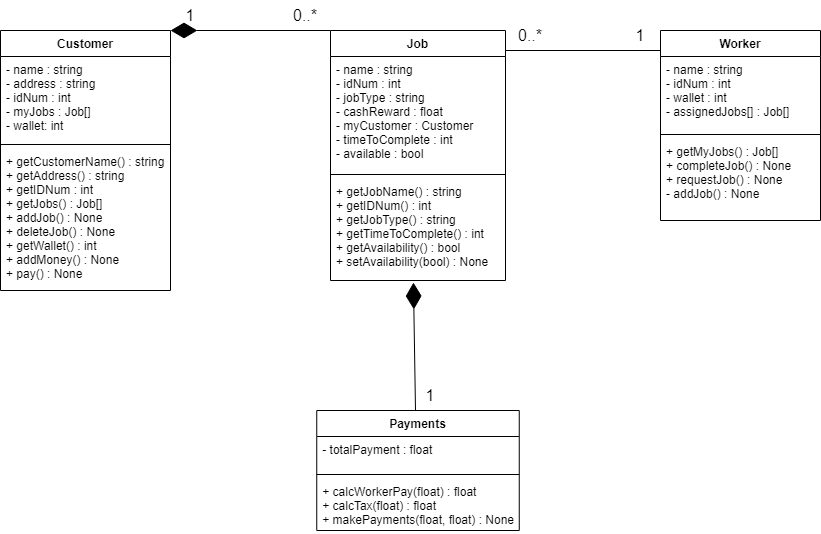

The diagram above was exported from draw.io. Its source (the exported page's mxGraphModel, read from the mxfile embedded in the PNG):
<mxGraphModel dx="1422" dy="794" grid="1" gridSize="10" guides="1" tooltips="1" connect="1" arrows="1" fold="1" page="1" pageScale="1" pageWidth="850" pageHeight="1100" math="0" shadow="0">
  <root>
    <mxCell id="0" />
    <mxCell id="1" parent="0" />
    <mxCell id="PAF2YIKiKmEz2gPix8gd-5" value="Job" style="swimlane;fontStyle=1;align=center;verticalAlign=top;childLayout=stackLayout;horizontal=1;startSize=26;horizontalStack=0;resizeParent=1;resizeParentMax=0;resizeLast=0;collapsible=1;marginBottom=0;" vertex="1" parent="1">
      <mxGeometry x="520" y="120" width="175" height="250" as="geometry" />
    </mxCell>
    <mxCell id="PAF2YIKiKmEz2gPix8gd-6" value="- name : string&#10;- idNum : int&#10;- jobType : string&#10;- cashReward : float&#10;- myCustomer : Customer&#10;- timeToComplete : int&#10;- available : bool" style="text;strokeColor=none;fillColor=none;align=left;verticalAlign=top;spacingLeft=4;spacingRight=4;overflow=hidden;rotatable=0;points=[[0,0.5],[1,0.5]];portConstraint=eastwest;" vertex="1" parent="PAF2YIKiKmEz2gPix8gd-5">
      <mxGeometry y="26" width="175" height="114" as="geometry" />
    </mxCell>
    <mxCell id="PAF2YIKiKmEz2gPix8gd-7" value="" style="line;strokeWidth=1;fillColor=none;align=left;verticalAlign=middle;spacingTop=-1;spacingLeft=3;spacingRight=3;rotatable=0;labelPosition=right;points=[];portConstraint=eastwest;" vertex="1" parent="PAF2YIKiKmEz2gPix8gd-5">
      <mxGeometry y="140" width="175" height="8" as="geometry" />
    </mxCell>
    <mxCell id="PAF2YIKiKmEz2gPix8gd-8" value="+ getJobName() : string&#10;+ getIDNum() : int&#10;+ getJobType() : string&#10;+ getTimeToComplete() : int&#10;+ getAvailability() : bool&#10;+ setAvailability(bool) : None" style="text;strokeColor=none;fillColor=none;align=left;verticalAlign=top;spacingLeft=4;spacingRight=4;overflow=hidden;rotatable=0;points=[[0,0.5],[1,0.5]];portConstraint=eastwest;" vertex="1" parent="PAF2YIKiKmEz2gPix8gd-5">
      <mxGeometry y="148" width="175" height="102" as="geometry" />
    </mxCell>
    <mxCell id="PAF2YIKiKmEz2gPix8gd-9" value="Customer" style="swimlane;fontStyle=1;align=center;verticalAlign=top;childLayout=stackLayout;horizontal=1;startSize=26;horizontalStack=0;resizeParent=1;resizeParentMax=0;resizeLast=0;collapsible=1;marginBottom=0;" vertex="1" parent="1">
      <mxGeometry x="190" y="120" width="170" height="260" as="geometry" />
    </mxCell>
    <mxCell id="PAF2YIKiKmEz2gPix8gd-10" value="- name : string&#10;- address : string&#10;- idNum : int&#10;- myJobs : Job[]&#10;- wallet: int" style="text;strokeColor=none;fillColor=none;align=left;verticalAlign=top;spacingLeft=4;spacingRight=4;overflow=hidden;rotatable=0;points=[[0,0.5],[1,0.5]];portConstraint=eastwest;" vertex="1" parent="PAF2YIKiKmEz2gPix8gd-9">
      <mxGeometry y="26" width="170" height="84" as="geometry" />
    </mxCell>
    <mxCell id="PAF2YIKiKmEz2gPix8gd-11" value="" style="line;strokeWidth=1;fillColor=none;align=left;verticalAlign=middle;spacingTop=-1;spacingLeft=3;spacingRight=3;rotatable=0;labelPosition=right;points=[];portConstraint=eastwest;" vertex="1" parent="PAF2YIKiKmEz2gPix8gd-9">
      <mxGeometry y="110" width="170" height="8" as="geometry" />
    </mxCell>
    <mxCell id="PAF2YIKiKmEz2gPix8gd-12" value="+ getCustomerName() : string&#10;+ getAddress() : string&#10;+ getIDNum : int&#10;+ getJobs() : Job[]&#10;+ addJob() : None&#10;+ deleteJob() : None&#10;+ getWallet() : int&#10;+ addMoney() : None&#10;+ pay() : None" style="text;strokeColor=none;fillColor=none;align=left;verticalAlign=top;spacingLeft=4;spacingRight=4;overflow=hidden;rotatable=0;points=[[0,0.5],[1,0.5]];portConstraint=eastwest;" vertex="1" parent="PAF2YIKiKmEz2gPix8gd-9">
      <mxGeometry y="118" width="170" height="142" as="geometry" />
    </mxCell>
    <mxCell id="PAF2YIKiKmEz2gPix8gd-19" value="Payments" style="swimlane;fontStyle=1;align=center;verticalAlign=top;childLayout=stackLayout;horizontal=1;startSize=26;horizontalStack=0;resizeParent=1;resizeParentMax=0;resizeLast=0;collapsible=1;marginBottom=0;rounded=0;sketch=0;" vertex="1" parent="1">
      <mxGeometry x="506.25" y="500" width="202.5" height="120" as="geometry" />
    </mxCell>
    <mxCell id="PAF2YIKiKmEz2gPix8gd-20" value="- totalPayment : float " style="text;strokeColor=none;fillColor=none;align=left;verticalAlign=top;spacingLeft=4;spacingRight=4;overflow=hidden;rotatable=0;points=[[0,0.5],[1,0.5]];portConstraint=eastwest;rounded=0;sketch=0;" vertex="1" parent="PAF2YIKiKmEz2gPix8gd-19">
      <mxGeometry y="26" width="202.5" height="34" as="geometry" />
    </mxCell>
    <mxCell id="PAF2YIKiKmEz2gPix8gd-21" value="" style="line;strokeWidth=1;fillColor=none;align=left;verticalAlign=middle;spacingTop=-1;spacingLeft=3;spacingRight=3;rotatable=0;labelPosition=right;points=[];portConstraint=eastwest;rounded=0;sketch=0;" vertex="1" parent="PAF2YIKiKmEz2gPix8gd-19">
      <mxGeometry y="60" width="202.5" height="8" as="geometry" />
    </mxCell>
    <mxCell id="PAF2YIKiKmEz2gPix8gd-22" value="+ calcWorkerPay(float) : float&#10;+ calcTax(float) : float&#10;+ makePayments(float, float) : None" style="text;strokeColor=none;fillColor=none;align=left;verticalAlign=top;spacingLeft=4;spacingRight=4;overflow=hidden;rotatable=0;points=[[0,0.5],[1,0.5]];portConstraint=eastwest;rounded=0;sketch=0;" vertex="1" parent="PAF2YIKiKmEz2gPix8gd-19">
      <mxGeometry y="68" width="202.5" height="52" as="geometry" />
    </mxCell>
    <mxCell id="PAF2YIKiKmEz2gPix8gd-28" value="&lt;font style=&quot;font-size: 16px&quot;&gt;1&lt;/font&gt;" style="text;html=1;strokeColor=none;fillColor=none;align=center;verticalAlign=middle;whiteSpace=wrap;rounded=0;sketch=0;" vertex="1" parent="1">
      <mxGeometry x="590" y="470" width="60" height="30" as="geometry" />
    </mxCell>
    <mxCell id="PAF2YIKiKmEz2gPix8gd-29" value="" style="endArrow=diamondThin;endFill=1;endSize=24;html=1;rounded=1;sketch=0;curved=0;exitX=0;exitY=0;exitDx=0;exitDy=0;entryX=1;entryY=0;entryDx=0;entryDy=0;" edge="1" parent="1" source="PAF2YIKiKmEz2gPix8gd-5" target="PAF2YIKiKmEz2gPix8gd-9">
      <mxGeometry width="160" relative="1" as="geometry">
        <mxPoint x="340" y="410" as="sourcePoint" />
        <mxPoint x="390" y="130" as="targetPoint" />
      </mxGeometry>
    </mxCell>
    <mxCell id="PAF2YIKiKmEz2gPix8gd-30" value="" style="endArrow=diamondThin;endFill=1;endSize=24;html=1;rounded=1;sketch=0;curved=0;exitX=0.25;exitY=1;exitDx=0;exitDy=0;entryX=0.474;entryY=1.02;entryDx=0;entryDy=0;entryPerimeter=0;" edge="1" parent="1" source="PAF2YIKiKmEz2gPix8gd-28" target="PAF2YIKiKmEz2gPix8gd-8">
      <mxGeometry width="160" relative="1" as="geometry">
        <mxPoint x="340" y="410" as="sourcePoint" />
        <mxPoint x="500" y="410" as="targetPoint" />
      </mxGeometry>
    </mxCell>
    <mxCell id="PAF2YIKiKmEz2gPix8gd-31" value="Worker" style="swimlane;fontStyle=1;align=center;verticalAlign=top;childLayout=stackLayout;horizontal=1;startSize=26;horizontalStack=0;resizeParent=1;resizeParentMax=0;resizeLast=0;collapsible=1;marginBottom=0;rounded=0;sketch=0;" vertex="1" parent="1">
      <mxGeometry x="850" y="120" width="160" height="190" as="geometry" />
    </mxCell>
    <mxCell id="PAF2YIKiKmEz2gPix8gd-32" value="- name : string&#10;- idNum : int&#10;- wallet : int&#10;- assignedJobs[] : Job[]&#10;" style="text;strokeColor=none;fillColor=none;align=left;verticalAlign=top;spacingLeft=4;spacingRight=4;overflow=hidden;rotatable=0;points=[[0,0.5],[1,0.5]];portConstraint=eastwest;rounded=0;sketch=0;" vertex="1" parent="PAF2YIKiKmEz2gPix8gd-31">
      <mxGeometry y="26" width="160" height="74" as="geometry" />
    </mxCell>
    <mxCell id="PAF2YIKiKmEz2gPix8gd-33" value="" style="line;strokeWidth=1;fillColor=none;align=left;verticalAlign=middle;spacingTop=-1;spacingLeft=3;spacingRight=3;rotatable=0;labelPosition=right;points=[];portConstraint=eastwest;rounded=0;sketch=0;" vertex="1" parent="PAF2YIKiKmEz2gPix8gd-31">
      <mxGeometry y="100" width="160" height="8" as="geometry" />
    </mxCell>
    <mxCell id="PAF2YIKiKmEz2gPix8gd-34" value="+ getMyJobs() : Job[]&#10;+ completeJob() : None&#10;+ requestJob() : None&#10;- addJob() : None" style="text;strokeColor=none;fillColor=none;align=left;verticalAlign=top;spacingLeft=4;spacingRight=4;overflow=hidden;rotatable=0;points=[[0,0.5],[1,0.5]];portConstraint=eastwest;rounded=0;sketch=0;" vertex="1" parent="PAF2YIKiKmEz2gPix8gd-31">
      <mxGeometry y="108" width="160" height="82" as="geometry" />
    </mxCell>
    <mxCell id="PAF2YIKiKmEz2gPix8gd-38" value="" style="endArrow=none;html=1;edgeStyle=orthogonalEdgeStyle;rounded=1;sketch=0;curved=0;" edge="1" parent="1">
      <mxGeometry relative="1" as="geometry">
        <mxPoint x="695" y="140" as="sourcePoint" />
        <mxPoint x="850" y="140" as="targetPoint" />
      </mxGeometry>
    </mxCell>
    <mxCell id="PAF2YIKiKmEz2gPix8gd-41" value="&lt;font style=&quot;font-size: 16px&quot;&gt;0..*&lt;/font&gt;" style="text;html=1;strokeColor=none;fillColor=none;align=center;verticalAlign=middle;whiteSpace=wrap;rounded=0;sketch=0;" vertex="1" parent="1">
      <mxGeometry x="470" y="95" width="50" height="20" as="geometry" />
    </mxCell>
    <mxCell id="PAF2YIKiKmEz2gPix8gd-43" value="0..*" style="text;html=1;strokeColor=none;fillColor=none;align=center;verticalAlign=middle;whiteSpace=wrap;rounded=0;sketch=0;fontSize=16;" vertex="1" parent="1">
      <mxGeometry x="690" y="110" width="60" height="30" as="geometry" />
    </mxCell>
    <mxCell id="PAF2YIKiKmEz2gPix8gd-44" value="1" style="text;html=1;strokeColor=none;fillColor=none;align=center;verticalAlign=middle;whiteSpace=wrap;rounded=0;sketch=0;fontSize=16;" vertex="1" parent="1">
      <mxGeometry x="800" y="110" width="60" height="30" as="geometry" />
    </mxCell>
    <mxCell id="PAF2YIKiKmEz2gPix8gd-45" value="1" style="text;html=1;strokeColor=none;fillColor=none;align=center;verticalAlign=middle;whiteSpace=wrap;rounded=0;sketch=0;fontSize=16;" vertex="1" parent="1">
      <mxGeometry x="350" y="90" width="60" height="30" as="geometry" />
    </mxCell>
  </root>
</mxGraphModel>